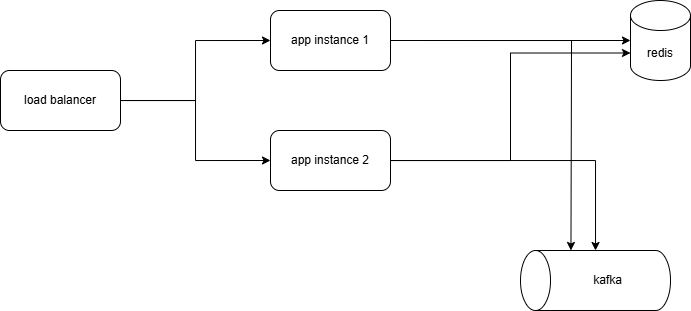

The diagram above was exported from draw.io. Its source (the exported page's mxGraphModel, read from the mxfile embedded in the PNG):
<mxGraphModel dx="1430" dy="781" grid="1" gridSize="10" guides="1" tooltips="1" connect="1" arrows="1" fold="1" page="1" pageScale="1" pageWidth="827" pageHeight="1169" math="0" shadow="0">
  <root>
    <mxCell id="0" />
    <mxCell id="1" parent="0" />
    <mxCell id="tkGDk7FlpN6dPZ2MHTrn-5" style="edgeStyle=orthogonalEdgeStyle;rounded=0;orthogonalLoop=1;jettySize=auto;html=1;entryX=0;entryY=0.5;entryDx=0;entryDy=0;" edge="1" parent="1" source="tkGDk7FlpN6dPZ2MHTrn-1" target="tkGDk7FlpN6dPZ2MHTrn-2">
      <mxGeometry relative="1" as="geometry" />
    </mxCell>
    <mxCell id="tkGDk7FlpN6dPZ2MHTrn-6" style="edgeStyle=orthogonalEdgeStyle;rounded=0;orthogonalLoop=1;jettySize=auto;html=1;entryX=0;entryY=0.5;entryDx=0;entryDy=0;" edge="1" parent="1" source="tkGDk7FlpN6dPZ2MHTrn-1" target="tkGDk7FlpN6dPZ2MHTrn-3">
      <mxGeometry relative="1" as="geometry" />
    </mxCell>
    <mxCell id="tkGDk7FlpN6dPZ2MHTrn-1" value="load balancer" style="rounded=1;whiteSpace=wrap;html=1;" vertex="1" parent="1">
      <mxGeometry x="60" y="330" width="120" height="60" as="geometry" />
    </mxCell>
    <mxCell id="tkGDk7FlpN6dPZ2MHTrn-11" style="edgeStyle=orthogonalEdgeStyle;rounded=0;orthogonalLoop=1;jettySize=auto;html=1;" edge="1" parent="1" source="tkGDk7FlpN6dPZ2MHTrn-2" target="tkGDk7FlpN6dPZ2MHTrn-7">
      <mxGeometry relative="1" as="geometry" />
    </mxCell>
    <mxCell id="tkGDk7FlpN6dPZ2MHTrn-2" value="app instance 1" style="rounded=1;whiteSpace=wrap;html=1;" vertex="1" parent="1">
      <mxGeometry x="330" y="270" width="120" height="60" as="geometry" />
    </mxCell>
    <mxCell id="tkGDk7FlpN6dPZ2MHTrn-14" style="edgeStyle=orthogonalEdgeStyle;rounded=0;orthogonalLoop=1;jettySize=auto;html=1;" edge="1" parent="1" source="tkGDk7FlpN6dPZ2MHTrn-3" target="tkGDk7FlpN6dPZ2MHTrn-10">
      <mxGeometry relative="1" as="geometry" />
    </mxCell>
    <mxCell id="tkGDk7FlpN6dPZ2MHTrn-3" value="app instance 2" style="rounded=1;whiteSpace=wrap;html=1;" vertex="1" parent="1">
      <mxGeometry x="330" y="390" width="120" height="60" as="geometry" />
    </mxCell>
    <mxCell id="tkGDk7FlpN6dPZ2MHTrn-7" value="redis" style="shape=cylinder3;whiteSpace=wrap;html=1;boundedLbl=1;backgroundOutline=1;size=15;" vertex="1" parent="1">
      <mxGeometry x="690" y="260" width="60" height="80" as="geometry" />
    </mxCell>
    <mxCell id="tkGDk7FlpN6dPZ2MHTrn-10" value="kafka" style="shape=cylinder3;whiteSpace=wrap;html=1;boundedLbl=1;backgroundOutline=1;size=15;direction=north;" vertex="1" parent="1">
      <mxGeometry x="580" y="510" width="150" height="60" as="geometry" />
    </mxCell>
    <mxCell id="tkGDk7FlpN6dPZ2MHTrn-12" style="edgeStyle=orthogonalEdgeStyle;rounded=0;orthogonalLoop=1;jettySize=auto;html=1;entryX=0;entryY=0;entryDx=0;entryDy=52.5;entryPerimeter=0;" edge="1" parent="1" source="tkGDk7FlpN6dPZ2MHTrn-3" target="tkGDk7FlpN6dPZ2MHTrn-7">
      <mxGeometry relative="1" as="geometry" />
    </mxCell>
    <mxCell id="tkGDk7FlpN6dPZ2MHTrn-13" style="edgeStyle=orthogonalEdgeStyle;rounded=0;orthogonalLoop=1;jettySize=auto;html=1;entryX=0.662;entryY=0.003;entryDx=0;entryDy=0;entryPerimeter=0;exitX=1;exitY=0.5;exitDx=0;exitDy=0;" edge="1" parent="1" source="tkGDk7FlpN6dPZ2MHTrn-2">
      <mxGeometry relative="1" as="geometry">
        <mxPoint x="500" y="279.7244827586207" as="sourcePoint" />
        <mxPoint x="630.4500000000003" y="509.96999999999997" as="targetPoint" />
      </mxGeometry>
    </mxCell>
  </root>
</mxGraphModel>